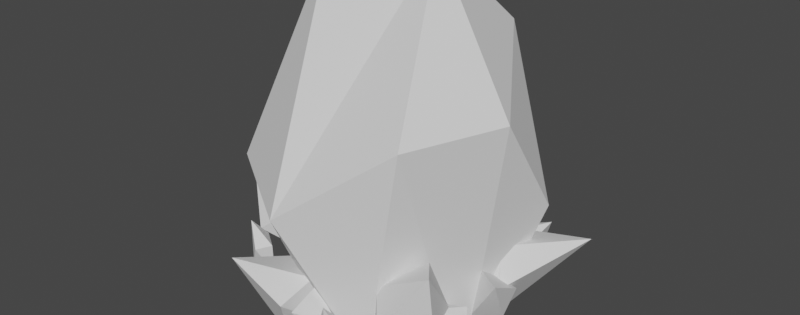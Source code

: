 # Source: Mod_IceCrystal.blend  (saved by Blender 3.6.13; exported with 4.5.12 LTS)
import bpy
from mathutils import Matrix  # noqa: F401  (used for matrix-valued properties, if any)

bpy.ops.wm.read_factory_settings(use_empty=True)
scene = bpy.context.scene
scene.name = 'Scene'

# ---- collections
col_collection = bpy.data.collections.new('Collection'); scene.collection.children.link(col_collection)

# ---- world
world_world = bpy.data.worlds.new('World'); scene.world = world_world
world_world.use_nodes = True; world_world.node_tree.nodes.clear()
_N = world_world.node_tree.nodes; _L = world_world.node_tree.links
n0 = _N.new('ShaderNodeOutputWorld'); n0.name = 'World Output'; n0.location = (300, 300)
n1 = _N.new('ShaderNodeBackground'); n1.name = 'Background'; n1.location = (10, 300)
n1.inputs[0].default_value = (0.05088, 0.05088, 0.05088, 1.0)
_L.new(n1.outputs[0], n0.inputs[0])
n0.is_active_output = True
world_world.color = (0.05088, 0.05088, 0.05088)
world_world.use_sun_shadow = False
world_world.sun_shadow_jitter_overblur = 0.0

# ---- meshes
me_icosphere_035 = bpy.data.meshes.new('Icosphere.035')
me_icosphere_035.from_pydata([(0.4748, -0.02463, 0.04754), (0.6991, 0.3026, 0.1573), (0.4925, 0.27, 0.01239), (0.4093, -0.05741, -0.1624), (0.6637, 0.06081, 0.0294), (0.6478, 0.147, -0.1017), (0.3423, 0.1769, 0.7745), (0.2234, -0.1218, 0.6322), (0.204, 0.08848, 0.5808), (0.2305, 0.3286, 0.798), (0.235, 0.03845, 0.8045), (0.1177, 0.08327, 0.7558), (-0.6339, 0.03176, 0.4165), (-0.6599, 0.2576, 0.3931), (-0.6346, 0.1517, 0.3031), (-0.5428, -0.02975, 0.3603), (-0.5865, 0.1334, 0.4444), (-0.5318, 0.1468, 0.3774), (-0.09385, -0.05635, 0.5341), (0.01251, 0.1967, 0.784), (-0.01502, -0.06503, 0.3737), (0.03787, -0.02108, 0.6542), (0.1136, 0.06838, 0.5872), (-0.03145, 0.2182, 0.5733), (0.2474, 0.1474, 0.2638), (0.4844, 0.4578, 0.3722), (0.5445, 0.2084, 0.3003), (0.331, -0.1254, 0.3689), (0.1731, -0.0627, 0.4116), (0.2855, 0.3107, 0.5028), (0.6118, 0.5013, 0.5362), (0.3958, 0.1807, 0.634), (0.6148, 0.203, 0.5009), (-0.01551, 0.1222, -0.4504), (0.1432, 0.5073, -0.8442), (-0.024, 0.1841, -0.7704), (0.1097, -0.1593, -0.453), (0.2088, 0.2878, -0.539), (0.3189, 0.156, -0.6817), (0.1588, 0.1786, -0.8851), (-0.4236, -0.005686, -0.2209), (-0.5228, 0.2376, -0.3746), (-0.408, 0.2325, -0.2176), (-0.4093, 0.02384, -0.001228), (-0.4794, -0.07676, -0.05158), (-0.6051, 0.08477, -0.2678), (-0.6129, 0.3629, -0.3482), (-0.6382, 0.1621, -0.1345), (-0.5197, 0.3083, -0.1555), (-0.3073, -0.03465, 0.4914), (-0.4895, 0.1744, 0.5586), (-0.4402, 0.09196, 0.4086), (-0.2115, -0.02346, 0.3798), (-0.3173, 0.1012, 0.5519), (-0.3087, 0.1607, 0.4668), (-0.5497, -0.07244, -0.001766), (-0.8933, 0.2141, 0.05879), (-0.572, 0.1884, -0.1973), (-0.183, 0.01856, -0.1375), (-0.2882, -0.06913, 0.07316), (-0.7371, 0.1218, 0.2621), (-0.9163, 0.4164, 0.1127), (-0.5457, 0.2687, 0.2088), (-0.5399, 0.358, -0.08667), (-0.1582, -0.09309, 0.6389), (-0.3252, 0.3751, 0.8229), (-0.3743, 0.05681, 0.522), (-0.04904, -0.1872, 0.3228), (-0.06819, 0.1893, 0.7743), (-0.06588, 0.2376, 0.5568), (-0.312, 0.2152, 0.4582), (0.2805, 0.005422, -0.5745), (-0.2448, 0.2945, -0.6957), (0.2883, 1.318, -0.5064), (0.6539, 0.5052, -0.3346), (0.4531, -0.3628, 0.05249), (-0.3759, -0.3787, -0.1739), (-0.684, 0.7705, -0.2189), (-0.6501, 0.6462, 0.3991), (-0.2037, -0.4825, 0.1814), (0.2277, -0.118, 0.523), (0.4398, 1.047, 0.5376), (-0.1534, 0.5953, 0.7295), (-0.2772, 1.744, 0.1561), (-0.2277, 1.372, -0.523), (0.2177, 1.787, 0.0008858), (0.6601, 1.064, 0.04218), (0.3111, 0.08127, 0.2017), (0.5732, 0.1666, 0.1959), (0.5009, 0.002341, 0.1709), (0.2785, -0.1024, 0.291), (0.2246, -0.006015, 0.3357), (0.4388, 0.1621, 0.3305), (0.6586, 0.1541, 0.3165), (0.4775, 0.04889, 0.4147), (0.5771, -0.02455, 0.2909), (0.6789, 0.1156, 0.24), (-0.07227, 0.0007525, -0.4754), (-0.05922, 0.1298, -0.7526), (-0.04865, -0.02017, -0.7011), (0.03847, -0.1016, -0.4416), (0.004049, 0.1036, -0.565), (0.07992, 0.04237, -0.6194), (0.1582, 0.08987, -0.5852), (0.5215, 0.2455, -0.5941), (0.4412, 0.07001, -0.664), (0.1441, -0.1005, -0.5269), (0.3115, 0.1577, -0.4727), (0.3983, 0.04356, -0.4574), (0.5088, -0.07698, -0.2064), (0.8523, 0.3534, -0.42), (0.6104, 0.1694, -0.01738), (0.1751, -0.05544, -0.02482), (0.5921, 0.1337, -0.5083), (0.4388, 0.278, -0.379), (0.5455, 0.3466, -0.09751), (0.4352, -0.03465, 0.3827), (0.4721, 0.1744, 0.5734), (0.3321, 0.09196, 0.5005), (0.3406, -0.02346, 0.2701), (0.4933, 0.1012, 0.4024), (0.4107, 0.1607, 0.3801), (-0.4808, 0.0007525, -0.005534), (-0.7522, 0.1298, -0.06322), (-0.6998, -0.02017, -0.06533), (-0.4295, -0.1016, -0.1093), (-0.5569, 0.1036, -0.09533), (-0.5983, 0.04237, -0.179), (-0.5559, 0.04585, -0.4006), (-0.5923, 0.3735, -0.6188), (-0.6089, 0.1732, -0.6607), (-0.4425, -0.09981, -0.4765), (-0.4616, 0.2119, -0.466), (-0.4069, 0.1743, -0.5941), (-0.1214, -0.07698, -0.5355), (-0.2767, 0.3534, -0.909), (0.08154, 0.1694, -0.6052), (0.003812, -0.05544, -0.1768), (-0.4059, 0.1337, -0.6664), (-0.3031, 0.278, -0.4943), (-0.008048, 0.3466, -0.5541)], [], [(0, 4, 1), (0, 1, 2), (3, 0, 2), (0, 3, 4), (4, 3, 5), (4, 5, 1), (2, 1, 5), (5, 3, 2), (6, 10, 7), (6, 7, 8), (9, 6, 8), (6, 9, 10), (10, 9, 11), (10, 11, 7), (8, 7, 11), (11, 9, 8), (12, 16, 13), (12, 13, 14), (15, 12, 14), (12, 15, 16), (16, 15, 17), (16, 17, 13), (14, 13, 17), (17, 15, 14), (18, 19, 23), (18, 21, 19), (20, 18, 23), (18, 20, 21), (21, 20, 22), (21, 22, 19), (22, 20, 23), (23, 19, 22), (24, 29, 25), (24, 25, 26), (27, 24, 26), (28, 24, 27), (24, 28, 29), (29, 28, 31), (29, 31, 30), (25, 29, 30), (27, 31, 28), (32, 30, 31), (31, 27, 32), (32, 27, 26), (32, 26, 30), (26, 25, 30), (33, 34, 35), (33, 37, 34), (36, 33, 35), (33, 36, 37), (37, 36, 38), (37, 38, 34), (38, 36, 39), (39, 34, 38), (39, 36, 35), (39, 35, 34), (40, 45, 41), (40, 41, 42), (43, 40, 42), (44, 40, 43), (40, 44, 45), (45, 44, 47), (45, 47, 46), (41, 45, 46), (43, 47, 44), (48, 46, 47), (47, 43, 48), (48, 43, 42), (48, 42, 46), (42, 41, 46), (49, 53, 50), (49, 50, 51), (52, 49, 51), (49, 52, 53), (53, 52, 54), (53, 54, 50), (51, 50, 54), (54, 52, 51), (55, 60, 56), (55, 56, 57), (58, 55, 57), (59, 55, 58), (55, 59, 60), (60, 59, 62), (60, 62, 61), (56, 60, 61), (58, 62, 59), (63, 61, 62), (62, 58, 63), (63, 58, 57), (63, 57, 61), (57, 56, 61), (64, 68, 65), (64, 65, 66), (67, 64, 66), (64, 67, 68), (68, 67, 69), (68, 69, 65), (70, 65, 69), (69, 67, 70), (70, 67, 66), (70, 66, 65), (76, 72, 71), (72, 84, 73, 71), (71, 73, 74), (75, 71, 74), (76, 71, 75, 79), (77, 76, 78), (72, 76, 77), (76, 79, 78), (80, 79, 75), (79, 80, 82, 78), (80, 75, 74, 86, 81), (82, 80, 81), (82, 81, 85, 83), (78, 82, 83), (84, 77, 83), (84, 83, 85), (77, 78, 83), (73, 84, 85), (86, 74, 73, 85), (81, 86, 85), (72, 77, 84), (87, 88, 89), (87, 92, 88), (90, 87, 89), (91, 87, 90), (87, 91, 92), (92, 91, 94), (88, 92, 93), (92, 94, 93), (90, 94, 91), (93, 94, 95, 96), (94, 90, 95), (95, 90, 89), (95, 89, 96), (88, 93, 96), (89, 88, 96), (97, 98, 99), (97, 101, 98), (100, 97, 99), (97, 100, 101), (101, 100, 102), (101, 102, 98), (98, 102, 99), (102, 100, 99), (103, 104, 105), (103, 107, 104), (106, 103, 105), (103, 106, 107), (107, 106, 108), (107, 108, 104), (104, 108, 105), (108, 106, 105), (109, 113, 110), (109, 110, 111), (112, 109, 111), (109, 112, 113), (113, 112, 114), (113, 114, 110), (115, 110, 114), (114, 112, 115), (115, 112, 111), (115, 111, 110), (116, 120, 117), (116, 117, 118), (119, 116, 118), (116, 119, 120), (120, 119, 121), (120, 121, 117), (118, 117, 121), (121, 119, 118), (122, 123, 124), (122, 126, 123), (125, 122, 124), (122, 125, 126), (126, 125, 127), (126, 127, 123), (123, 127, 124), (127, 125, 124), (128, 129, 130), (128, 132, 129), (131, 128, 130), (128, 131, 132), (132, 131, 133), (132, 133, 129), (129, 133, 130), (133, 131, 130), (134, 138, 135), (134, 135, 136), (137, 134, 136), (134, 137, 138), (138, 137, 139), (138, 139, 135), (140, 135, 139), (139, 137, 140), (140, 137, 136), (140, 136, 135)])
_uv = me_icosphere_035.uv_layers.new(name='UVMap')
_uv.uv.foreach_set('vector', [0.6749, 0.1705, 0.8742, 0.2562, 0.785, 0.4051, 0.6749, 0.1705, 0.785, 0.4051, 0.4211, 0.2809, 0.4531, 0.1005, 0.6749, 0.1705, 0.4211, 0.2809, 0.6749, 0.1705, 0.9109, 0.06717, 0.8742, 0.2562, 0.8742, 0.2562, 0.9109, 0.06717, 0.9585, 0.2153, 0.0, 0.3149, 0.1399, 0.2387, 0.08051, 0.3954, 0.3249, 0.2948, 0.2723, 0.4157, 0.1399, 0.2387, 0.1399, 0.2387, 0.4531, 0.1005, 0.4211, 0.2809, 0.6749, 0.1705, 0.8742, 0.2562, 0.785, 0.4051, 0.6749, 0.1705, 0.785, 0.4051, 0.4211, 0.2809, 0.4531, 0.1005, 0.6749, 0.1705, 0.4211, 0.2809, 0.6749, 0.1705, 0.9109, 0.06717, 0.8742, 0.2562, 0.8742, 0.2562, 0.9109, 0.06717, 0.9585, 0.2153, 0.0, 0.3149, 0.1399, 0.2387, 0.08051, 0.3954, 0.3249, 0.2948, 0.2723, 0.4157, 0.1399, 0.2387, 0.1399, 0.2387, 0.4531, 0.1005, 0.4211, 0.2809, 0.6749, 0.1705, 0.8742, 0.2562, 0.785, 0.4051, 0.6749, 0.1705, 0.785, 0.4051, 0.4211, 0.2809, 0.4531, 0.1005, 0.6749, 0.1705, 0.4211, 0.2809, 0.6749, 0.1705, 0.9109, 0.06717, 0.8742, 0.2562, 0.8742, 0.2562, 0.9109, 0.06717, 0.9585, 0.2153, 0.0, 0.3149, 0.1399, 0.2387, 0.08051, 0.3954, 0.3249, 0.2948, 0.2723, 0.4157, 0.1399, 0.2387, 0.1399, 0.2387, 0.4531, 0.1005, 0.4211, 0.2809, 0.6749, 0.1705, 0.7864, 0.4063, 0.4242, 0.2799, 0.6749, 0.1705, 0.8742, 0.2562, 0.7864, 0.4063, 0.4531, 0.1005, 0.6749, 0.1705, 0.4242, 0.2799, 0.6749, 0.1705, 0.9109, 0.06717, 0.8742, 0.2562, 0.8742, 0.2562, 0.9109, 0.06717, 0.9585, 0.2153, 0.0, 0.3149, 0.1399, 0.2387, 0.08051, 0.3954, 0.1399, 0.2387, 0.4531, 0.1005, 0.4242, 0.2799, 0.3249, 0.2948, 0.2723, 0.4157, 0.1399, 0.2387, 0.6718, 0.1695, 0.8742, 0.2562, 0.6998, 0.3362, 0.6718, 0.1695, 0.6998, 0.3362, 0.4903, 0.2555, 0.4502, 0.1011, 0.6718, 0.1695, 0.4903, 0.2555, 0.7371, 0.02797, 0.6936, 0.1718, 0.7045, 0.03937, 0.6718, 0.1695, 0.9112, 0.06697, 0.8742, 0.2562, 0.8742, 0.2562, 0.9112, 0.06697, 0.9585, 0.2153, 0.0, 0.3149, 0.1389, 0.2387, 0.08051, 0.3954, 0.6998, 0.3362, 0.8742, 0.2562, 0.8148, 0.4302, 0.2714, 0.1336, 0.1389, 0.2387, 0.1626, 0.06107, 0.3249, 0.2948, 0.2723, 0.4157, 0.1389, 0.2387, 0.1389, 0.2387, 0.4502, 0.1011, 0.3601, 0.3023, 0.3601, 0.3023, 0.4502, 0.1011, 0.4903, 0.2555, 0.3601, 0.3023, 0.4903, 0.2555, 0.4597, 0.4065, 0.4903, 0.2555, 0.5227, 0.3543, 0.4597, 0.4065, 0.6718, 0.1695, 0.7837, 0.4048, 0.4903, 0.2555, 0.6718, 0.1695, 0.8742, 0.2562, 0.7837, 0.4048, 0.4502, 0.1011, 0.6718, 0.1695, 0.4903, 0.2555, 0.6718, 0.1695, 0.9112, 0.06697, 0.8742, 0.2562, 0.8742, 0.2562, 0.9112, 0.06697, 0.9585, 0.2153, 0.0, 0.3149, 0.1389, 0.2387, 0.08051, 0.3954, 0.1389, 0.2387, 0.4502, 0.1011, 0.3601, 0.3023, 0.3249, 0.2948, 0.2723, 0.4157, 0.1389, 0.2387, 0.3601, 0.3023, 0.4502, 0.1011, 0.4903, 0.2555, 0.3601, 0.3023, 0.4903, 0.2555, 0.4767, 0.3924, 0.6749, 0.1705, 0.8742, 0.2562, 0.704, 0.3366, 0.6749, 0.1705, 0.704, 0.3366, 0.4882, 0.2575, 0.4531, 0.1005, 0.6749, 0.1705, 0.4882, 0.2575, 0.7373, 0.02833, 0.6957, 0.1728, 0.7045, 0.03937, 0.6749, 0.1705, 0.9109, 0.06717, 0.8742, 0.2562, 0.8742, 0.2562, 0.9109, 0.06717, 0.9585, 0.2153, 0.0, 0.3149, 0.1399, 0.2387, 0.08051, 0.3954, 0.704, 0.3366, 0.8742, 0.2562, 0.8148, 0.4302, 0.2714, 0.1336, 0.1399, 0.2387, 0.1626, 0.06107, 0.3249, 0.2948, 0.2723, 0.4157, 0.1399, 0.2387, 0.1399, 0.2387, 0.4531, 0.1005, 0.3601, 0.3023, 0.3601, 0.3023, 0.4531, 0.1005, 0.4882, 0.2575, 0.3601, 0.3023, 0.4882, 0.2575, 0.4597, 0.4065, 0.4882, 0.2575, 0.5227, 0.3543, 0.4597, 0.4065, 0.6749, 0.1705, 0.8742, 0.2562, 0.7864, 0.4063, 0.6749, 0.1705, 0.7864, 0.4063, 0.4242, 0.2799, 0.4531, 0.1005, 0.6749, 0.1705, 0.4242, 0.2799, 0.6749, 0.1705, 0.9109, 0.06717, 0.8742, 0.2562, 0.8742, 0.2562, 0.9109, 0.06717, 0.9585, 0.2153, 0.0, 0.3149, 0.1399, 0.2387, 0.08051, 0.3954, 0.3249, 0.2948, 0.2723, 0.4157, 0.1399, 0.2387, 0.1399, 0.2387, 0.4531, 0.1005, 0.4242, 0.2799, 0.6749, 0.1705, 0.8742, 0.2562, 0.704, 0.3366, 0.6749, 0.1705, 0.704, 0.3366, 0.4882, 0.2575, 0.4531, 0.1005, 0.6749, 0.1705, 0.4882, 0.2575, 0.7373, 0.02833, 0.6957, 0.1728, 0.7045, 0.03937, 0.6749, 0.1705, 0.9109, 0.06717, 0.8742, 0.2562, 0.8742, 0.2562, 0.9109, 0.06717, 0.9585, 0.2153, 0.0, 0.3149, 0.1399, 0.2387, 0.08051, 0.3954, 0.704, 0.3366, 0.8742, 0.2562, 0.8148, 0.4302, 0.2714, 0.1336, 0.1399, 0.2387, 0.1626, 0.06107, 0.3249, 0.2948, 0.2723, 0.4157, 0.1399, 0.2387, 0.1399, 0.2387, 0.4531, 0.1005, 0.3601, 0.3023, 0.3601, 0.3023, 0.4531, 0.1005, 0.4882, 0.2575, 0.3601, 0.3023, 0.4882, 0.2575, 0.4597, 0.4065, 0.4882, 0.2575, 0.5227, 0.3543, 0.4597, 0.4065, 0.6749, 0.1705, 0.8742, 0.2562, 0.7828, 0.4032, 0.6749, 0.1705, 0.7828, 0.4032, 0.4882, 0.2575, 0.4531, 0.1005, 0.6749, 0.1705, 0.4882, 0.2575, 0.6749, 0.1705, 0.9109, 0.06717, 0.8742, 0.2562, 0.8742, 0.2562, 0.9109, 0.06717, 0.9585, 0.2153, 0.0, 0.3149, 0.1399, 0.2387, 0.08051, 0.3954, 0.3249, 0.2948, 0.2723, 0.4157, 0.1399, 0.2387, 0.1399, 0.2387, 0.4531, 0.1005, 0.3601, 0.3023, 0.3601, 0.3023, 0.4531, 0.1005, 0.4882, 0.2575, 0.3601, 0.3023, 0.4882, 0.2575, 0.4779, 0.3914, 0.7494, 0.06274, 0.7427, 0.1927, 0.643, 0.1504, 0.7427, 0.1927, 0.7759, 0.3442, 0.6175, 0.3276, 0.5988, 0.1456, 0.5988, 0.1456, 0.6175, 0.3276, 0.5247, 0.2231, 0.5009, 0.09042, 0.5988, 0.1456, 0.5247, 0.2231, 0.7494, 0.06274, 0.643, 0.1504, 0.7045, 0.03937, 0.7273, 0.0, 0.8742, 0.2562, 0.8864, 0.08709, 0.9585, 0.2153, 0.7427, 0.1927, 0.8864, 0.08709, 0.8742, 0.2562, 0.8864, 0.08709, 0.9311, 0.05078, 0.9585, 0.2153, 0.3214, 0.1282, 0.3526, 0.01918, 0.3946, 0.09235, 0.1626, 0.06107, 0.2714, 0.1336, 0.2091, 0.2343, 0.09225, 0.2416, 0.3214, 0.1282, 0.5009, 0.09042, 0.5247, 0.2231, 0.4516, 0.2919, 0.3601, 0.3023, 0.2091, 0.2343, 0.3214, 0.1282, 0.3601, 0.3023, 0.2091, 0.2343, 0.3249, 0.2948, 0.2949, 0.4096, 0.2477, 0.4222, 0.09225, 0.2416, 0.2091, 0.2343, 0.08051, 0.3954, 0.7759, 0.3442, 0.8742, 0.2562, 0.8359, 0.4272, 0.7759, 0.3442, 0.8359, 0.4272, 0.7955, 0.433, 0.0, 0.3149, 0.09225, 0.2416, 0.08051, 0.3954, 0.6175, 0.3276, 0.7259, 0.3388, 0.6272, 0.4163, 0.4516, 0.2919, 0.5247, 0.2231, 0.5227, 0.3543, 0.4597, 0.4065, 0.3601, 0.3023, 0.4516, 0.2919, 0.4597, 0.4065, 0.7427, 0.1927, 0.8742, 0.2562, 0.7759, 0.3442, 0.6718, 0.1695, 0.6998, 0.3362, 0.4903, 0.2555, 0.6718, 0.1695, 0.8742, 0.2562, 0.6998, 0.3362, 0.4502, 0.1011, 0.6718, 0.1695, 0.4903, 0.2555, 0.7371, 0.02797, 0.6936, 0.1718, 0.7045, 0.03937, 0.6718, 0.1695, 0.9112, 0.06697, 0.8742, 0.2562, 0.8742, 0.2562, 0.9112, 0.06697, 0.9585, 0.2153, 0.6998, 0.3362, 0.8742, 0.2562, 0.8359, 0.4272, 0.0, 0.3149, 0.1389, 0.2387, 0.08051, 0.3954, 0.2714, 0.1336, 0.1389, 0.2387, 0.1626, 0.06107, 0.2477, 0.4222, 0.1389, 0.2387, 0.3249, 0.2948, 0.2949, 0.4096, 0.1389, 0.2387, 0.4502, 0.1011, 0.3601, 0.3023, 0.3601, 0.3023, 0.4502, 0.1011, 0.4903, 0.2555, 0.3601, 0.3023, 0.4903, 0.2555, 0.4597, 0.4065, 0.6998, 0.3362, 0.8359, 0.4272, 0.7955, 0.433, 0.4903, 0.2555, 0.5227, 0.3543, 0.4597, 0.4065, 0.6718, 0.1695, 0.7967, 0.4172, 0.4061, 0.2857, 0.6718, 0.1695, 0.8742, 0.2562, 0.7967, 0.4172, 0.4502, 0.1011, 0.6718, 0.1695, 0.4061, 0.2857, 0.6718, 0.1695, 0.9112, 0.06697, 0.8742, 0.2562, 0.8742, 0.2562, 0.9112, 0.06697, 0.9585, 0.2153, 0.0, 0.3149, 0.1389, 0.2387, 0.08051, 0.3954, 0.2748, 0.415, 0.1389, 0.2387, 0.3249, 0.2948, 0.1389, 0.2387, 0.4502, 0.1011, 0.4061, 0.2857, 0.6718, 0.1695, 0.7967, 0.4172, 0.4061, 0.2857, 0.6718, 0.1695, 0.8742, 0.2562, 0.7967, 0.4172, 0.4502, 0.1011, 0.6718, 0.1695, 0.4061, 0.2857, 0.6718, 0.1695, 0.9112, 0.06697, 0.8742, 0.2562, 0.8742, 0.2562, 0.9112, 0.06697, 0.9585, 0.2153, 0.0, 0.3149, 0.1389, 0.2387, 0.08051, 0.3954, 0.2748, 0.415, 0.1389, 0.2387, 0.3249, 0.2948, 0.1389, 0.2387, 0.4502, 0.1011, 0.4061, 0.2857, 0.6749, 0.1705, 0.8742, 0.2562, 0.7837, 0.404, 0.6749, 0.1705, 0.7837, 0.404, 0.4882, 0.2575, 0.4531, 0.1005, 0.6749, 0.1705, 0.4882, 0.2575, 0.6749, 0.1705, 0.9109, 0.06717, 0.8742, 0.2562, 0.8742, 0.2562, 0.9109, 0.06717, 0.9585, 0.2153, 0.0, 0.3149, 0.1399, 0.2387, 0.08051, 0.3954, 0.3249, 0.2948, 0.2723, 0.4157, 0.1399, 0.2387, 0.1399, 0.2387, 0.4531, 0.1005, 0.3601, 0.3023, 0.3601, 0.3023, 0.4531, 0.1005, 0.4882, 0.2575, 0.3601, 0.3023, 0.4882, 0.2575, 0.4774, 0.3919, 0.6749, 0.1705, 0.8742, 0.2562, 0.7864, 0.4063, 0.6749, 0.1705, 0.7864, 0.4063, 0.4242, 0.2799, 0.4531, 0.1005, 0.6749, 0.1705, 0.4242, 0.2799, 0.6749, 0.1705, 0.9109, 0.06717, 0.8742, 0.2562, 0.8742, 0.2562, 0.9109, 0.06717, 0.9585, 0.2153, 0.0, 0.3149, 0.1399, 0.2387, 0.08051, 0.3954, 0.3249, 0.2948, 0.2723, 0.4157, 0.1399, 0.2387, 0.1399, 0.2387, 0.4531, 0.1005, 0.4242, 0.2799, 0.6718, 0.1695, 0.7967, 0.4172, 0.4061, 0.2857, 0.6718, 0.1695, 0.8742, 0.2562, 0.7967, 0.4172, 0.4502, 0.1011, 0.6718, 0.1695, 0.4061, 0.2857, 0.6718, 0.1695, 0.9112, 0.06697, 0.8742, 0.2562, 0.8742, 0.2562, 0.9112, 0.06697, 0.9585, 0.2153, 0.0, 0.3149, 0.1389, 0.2387, 0.08051, 0.3954, 0.2748, 0.415, 0.1389, 0.2387, 0.3249, 0.2948, 0.1389, 0.2387, 0.4502, 0.1011, 0.4061, 0.2857, 0.6718, 0.1695, 0.7967, 0.4172, 0.4061, 0.2857, 0.6718, 0.1695, 0.8742, 0.2562, 0.7967, 0.4172, 0.4502, 0.1011, 0.6718, 0.1695, 0.4061, 0.2857, 0.6718, 0.1695, 0.9112, 0.06697, 0.8742, 0.2562, 0.8742, 0.2562, 0.9112, 0.06697, 0.9585, 0.2153, 0.0, 0.3149, 0.1389, 0.2387, 0.08051, 0.3954, 0.2748, 0.415, 0.1389, 0.2387, 0.3249, 0.2948, 0.1389, 0.2387, 0.4502, 0.1011, 0.4061, 0.2857, 0.6749, 0.1705, 0.8742, 0.2562, 0.7837, 0.404, 0.6749, 0.1705, 0.7837, 0.404, 0.4882, 0.2575, 0.4531, 0.1005, 0.6749, 0.1705, 0.4882, 0.2575, 0.6749, 0.1705, 0.9109, 0.06717, 0.8742, 0.2562, 0.8742, 0.2562, 0.9109, 0.06717, 0.9585, 0.2153, 0.0, 0.3149, 0.1399, 0.2387, 0.08051, 0.3954, 0.3249, 0.2948, 0.2723, 0.4157, 0.1399, 0.2387, 0.1399, 0.2387, 0.4531, 0.1005, 0.3601, 0.3023, 0.3601, 0.3023, 0.4531, 0.1005, 0.4882, 0.2575, 0.3601, 0.3023, 0.4882, 0.2575, 0.4774, 0.3919])
me_icosphere_035.update()

# ---- objects
ob_mesh_crystal = bpy.data.objects.new('Mesh_Crystal', me_icosphere_035)

# ---- transforms, parenting, visibility, modifiers, constraints
ob_mesh_crystal.location = (0.0, 0.0, 0.0)
ob_mesh_crystal.rotation_euler = (1.571, -0.0, 0.0)

# ---- collection membership
scene.collection.objects.link(ob_mesh_crystal)

# ---- scene / render settings (as saved in the file)
scene.frame_start = 1; scene.frame_end = 440; scene.frame_set(0)
scene.render.engine = 'BLENDER_EEVEE_NEXT'
scene.render.resolution_x = 2742
scene.render.fps = 30
scene.cycles.samples = 64
scene.cycles.sampling_pattern = 'TABULATED_SOBOL'
scene.cycles.bake_type = 'NORMAL'
scene.view_settings.view_transform = 'Filmic'
bpy.context.view_layer.update()

# ---- added for rendering (the .blend has no active camera and no usable light): camera, sun
cam_auto = bpy.data.cameras.new('AutoCamera')
cam_auto.lens = 50.0
cam_auto.sensor_width = 36.0
cam_auto.clip_end = 1000.0
ob_auto_camera = bpy.data.objects.new('AutoCamera', cam_auto)
scene.collection.objects.link(ob_auto_camera)
ob_auto_camera.location = (3.07493, -3.68523, 3.13763)
ob_auto_camera.rotation_euler = (1.09748, -7.21219e-08, 0.694738)
scene.camera = ob_auto_camera
light_auto_sun = bpy.data.lights.new('AutoSun', 'SUN')
light_auto_sun.energy = 3.0
light_auto_sun.angle = 0.0523599
ob_auto_sun = bpy.data.objects.new('AutoSun', light_auto_sun)
scene.collection.objects.link(ob_auto_sun)
ob_auto_sun.rotation_euler = (0.872665, 0.174533, 0.523599)
bpy.context.view_layer.update()
